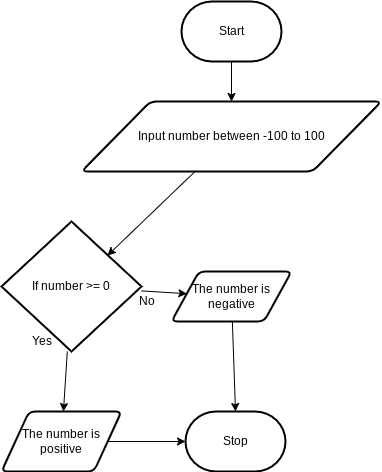

The diagram above was exported from draw.io. Its source (the exported page's mxGraphModel, read from the mxfile embedded in the PNG):
<mxGraphModel dx="1314" dy="741" grid="1" gridSize="10" guides="1" tooltips="1" connect="1" arrows="1" fold="1" page="1" pageScale="1" pageWidth="827" pageHeight="1169" math="0" shadow="0">
  <root>
    <mxCell id="0" />
    <mxCell id="1" parent="0" />
    <mxCell id="4" style="edgeStyle=none;html=1;entryX=0.5;entryY=0;entryDx=0;entryDy=0;" edge="1" parent="1" source="2" target="3">
      <mxGeometry relative="1" as="geometry" />
    </mxCell>
    <mxCell id="2" value="Start" style="strokeWidth=2;html=1;shape=mxgraph.flowchart.terminator;whiteSpace=wrap;" vertex="1" parent="1">
      <mxGeometry x="360" y="30" width="100" height="60" as="geometry" />
    </mxCell>
    <mxCell id="6" style="edgeStyle=none;html=1;entryX=0.757;entryY=0.262;entryDx=0;entryDy=0;entryPerimeter=0;" edge="1" parent="1" source="3" target="5">
      <mxGeometry relative="1" as="geometry" />
    </mxCell>
    <mxCell id="3" value="Input number between -100 to 100" style="shape=parallelogram;html=1;strokeWidth=2;perimeter=parallelogramPerimeter;whiteSpace=wrap;rounded=1;arcSize=12;size=0.23;" vertex="1" parent="1">
      <mxGeometry x="260" y="130" width="300" height="70" as="geometry" />
    </mxCell>
    <mxCell id="8" style="edgeStyle=none;html=1;" edge="1" parent="1" source="5" target="7">
      <mxGeometry relative="1" as="geometry" />
    </mxCell>
    <mxCell id="12" style="edgeStyle=none;html=1;" edge="1" parent="1" source="5" target="11">
      <mxGeometry relative="1" as="geometry" />
    </mxCell>
    <mxCell id="5" value="If number &amp;gt;= 0" style="strokeWidth=2;html=1;shape=mxgraph.flowchart.decision;whiteSpace=wrap;" vertex="1" parent="1">
      <mxGeometry x="180" y="250" width="140" height="130" as="geometry" />
    </mxCell>
    <mxCell id="10" style="edgeStyle=none;html=1;" edge="1" parent="1" source="7" target="9">
      <mxGeometry relative="1" as="geometry" />
    </mxCell>
    <mxCell id="7" value="The number is positive" style="shape=parallelogram;html=1;strokeWidth=2;perimeter=parallelogramPerimeter;whiteSpace=wrap;rounded=1;arcSize=12;size=0.23;" vertex="1" parent="1">
      <mxGeometry x="180" y="440" width="120" height="60" as="geometry" />
    </mxCell>
    <mxCell id="9" value="Stop" style="strokeWidth=2;html=1;shape=mxgraph.flowchart.terminator;whiteSpace=wrap;" vertex="1" parent="1">
      <mxGeometry x="364" y="440" width="100" height="60" as="geometry" />
    </mxCell>
    <mxCell id="13" style="edgeStyle=none;html=1;entryX=0.5;entryY=0;entryDx=0;entryDy=0;entryPerimeter=0;" edge="1" parent="1" source="11" target="9">
      <mxGeometry relative="1" as="geometry" />
    </mxCell>
    <mxCell id="11" value="The number is negative" style="shape=parallelogram;html=1;strokeWidth=2;perimeter=parallelogramPerimeter;whiteSpace=wrap;rounded=1;arcSize=12;size=0.23;" vertex="1" parent="1">
      <mxGeometry x="350" y="300" width="120" height="50" as="geometry" />
    </mxCell>
    <mxCell id="14" value="Yes" style="text;html=1;resizable=0;autosize=1;align=center;verticalAlign=middle;points=[];fillColor=none;strokeColor=none;rounded=0;" vertex="1" parent="1">
      <mxGeometry x="200" y="360" width="40" height="20" as="geometry" />
    </mxCell>
    <mxCell id="15" value="No" style="text;html=1;resizable=0;autosize=1;align=center;verticalAlign=middle;points=[];fillColor=none;strokeColor=none;rounded=0;" vertex="1" parent="1">
      <mxGeometry x="310" y="320" width="30" height="20" as="geometry" />
    </mxCell>
  </root>
</mxGraphModel>